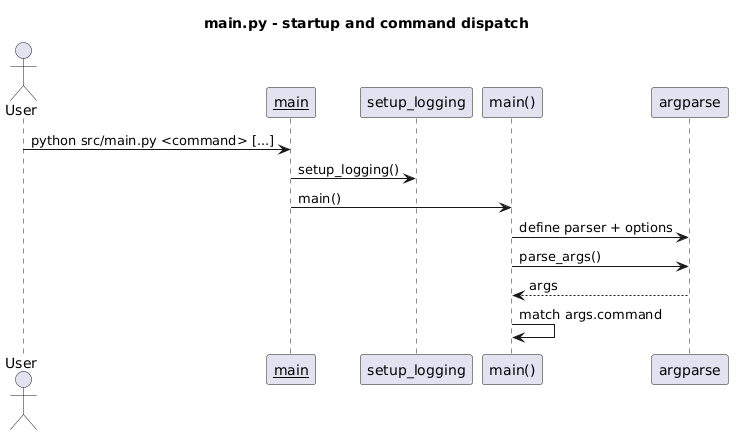

The diagram above was rendered by PlantUML. Its source (embedded in the PNG):
@startuml
title main.py - startup and command dispatch

actor User
participant "__main__" as Entry
participant "setup_logging" as Logging
participant "main()" as Main
participant "argparse" as Parser

User -> Entry : python src/main.py <command> [...]
Entry -> Logging : setup_logging()
Entry -> Main : main()
Main -> Parser : define parser + options
Main -> Parser : parse_args()
Parser --> Main : args
Main -> Main : match args.command
@enduml